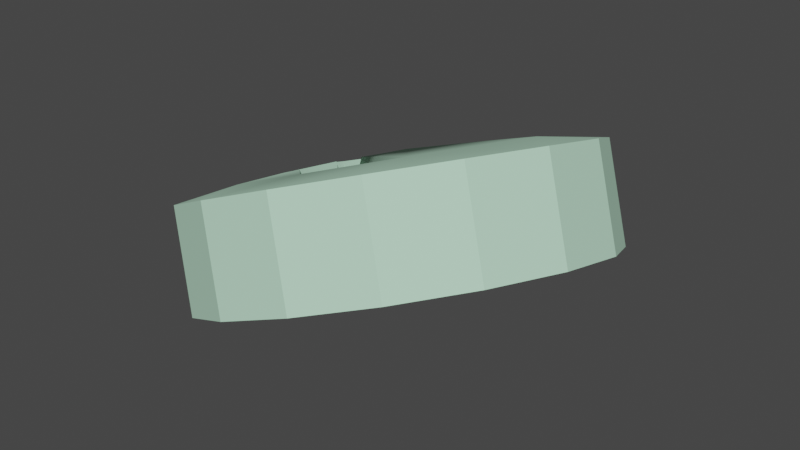# Source: B_ColorfulRamune_Green.blend  (saved by Blender 3.3.6; exported with 4.5.12 LTS)
import bpy
from mathutils import Matrix  # noqa: F401  (used for matrix-valued properties, if any)

bpy.ops.wm.read_factory_settings(use_empty=True)
scene = bpy.context.scene
scene.name = 'Scene'

# ---- collections
col_collection = bpy.data.collections.new('Collection'); scene.collection.children.link(col_collection)

# ---- materials (node trees are filled in below, after node groups)
mat_mat_3 = bpy.data.materials.new('Mat_3')
mat_mat_3.use_transparent_shadow = False
mat_mat_base = bpy.data.materials.new('Mat_Base')
mat_mat_base.use_transparent_shadow = False

# ---- material node trees
mat_mat_3.use_nodes = True; mat_mat_3.node_tree.nodes.clear()
_N = mat_mat_3.node_tree.nodes; _L = mat_mat_3.node_tree.links
n0 = _N.new('ShaderNodeBsdfPrincipled'); n0.name = 'プリンシプルBSDF'; n0.location = (10, 300)
n0.distribution = 'GGX'
n0.subsurface_method = 'RANDOM_WALK_SKIN'
n0.inputs[0].default_value = (0.5, 0.8, 0.6, 1.0)
n0.inputs[2].default_value = 1.0
n0.inputs[3].default_value = 1.45
n0.inputs[27].default_value = (0.0, 0.0, 0.0, 1.0)
n0.inputs[28].default_value = 1.0
n1 = _N.new('ShaderNodeOutputMaterial'); n1.name = 'マテリアル出力'; n1.location = (300, 300)
_L.new(n0.outputs[0], n1.inputs[0])
n1.is_active_output = True
mat_mat_base.use_nodes = True; mat_mat_base.node_tree.nodes.clear()
_N = mat_mat_base.node_tree.nodes; _L = mat_mat_base.node_tree.links
n0 = _N.new('ShaderNodeBsdfPrincipled'); n0.name = 'Principled BSDF'; n0.location = (10, 300)
n0.distribution = 'GGX'
n0.subsurface_method = 'RANDOM_WALK_SKIN'
n0.inputs[0].default_value = (0.0, 0.0, 0.0, 1.0)
n0.inputs[3].default_value = 1.45
n0.inputs[27].default_value = (0.0, 0.0, 0.0, 1.0)
n0.inputs[28].default_value = 1.0
n1 = _N.new('ShaderNodeOutputMaterial'); n1.name = 'Material Output'; n1.location = (300, 300)
_L.new(n0.outputs[0], n1.inputs[0])
n1.is_active_output = True

# ---- world
world_world = bpy.data.worlds.new('World'); scene.world = world_world
world_world.use_nodes = True; world_world.node_tree.nodes.clear()
_N = world_world.node_tree.nodes; _L = world_world.node_tree.links
n0 = _N.new('ShaderNodeOutputWorld'); n0.name = 'World Output'; n0.location = (300, 300)
n1 = _N.new('ShaderNodeBackground'); n1.name = 'Background'; n1.location = (10, 300)
n1.inputs[0].default_value = (0.05088, 0.05088, 0.05088, 1.0)
_L.new(n1.outputs[0], n0.inputs[0])
n0.is_active_output = True
world_world.color = (0.05088, 0.05088, 0.05088)
world_world.use_sun_shadow = False
world_world.sun_shadow_jitter_overblur = 0.0

# ---- meshes
me_colorfulramune_004 = bpy.data.meshes.new('ColorfulRamune.004')
me_colorfulramune_004.from_pydata([(-0.01391, 0.1886, -0.1072), (-0.05514, 0.2121, -0.01013), (0.06398, 0.1951, -0.07561), (0.02274, 0.2185, 0.02141), (0.1355, 0.1696, -0.03906), (0.0943, 0.1931, 0.05797), (0.1899, 0.1162, -0.003066), (0.1486, 0.1396, 0.09396), (0.2187, 0.04289, 0.02689), (0.1775, 0.06632, 0.1239), (0.2176, -0.03913, 0.04625), (0.1764, -0.01569, 0.1433), (0.1868, -0.1174, 0.05207), (0.1456, -0.09393, 0.1491), (0.131, -0.1799, 0.04346), (0.08979, -0.1565, 0.1405), (0.05866, -0.2173, 0.02172), (0.01742, -0.1938, 0.1188), (-0.01923, -0.2237, -0.009819), (-0.06046, -0.2003, 0.08721), (-0.09078, -0.1983, -0.04637), (-0.132, -0.1748, 0.05066), (-0.1451, -0.1448, -0.08237), (-0.1863, -0.1214, 0.01466), (-0.1739, -0.07152, -0.1123), (-0.2152, -0.04808, -0.0153), (-0.1729, 0.0105, -0.1317), (-0.2141, 0.03394, -0.03466), (-0.1421, 0.08874, -0.1375), (-0.1833, 0.1122, -0.04048), (-0.08627, 0.1513, -0.1289), (-0.1275, 0.1747, -0.03186), (-0.0153, 0.06535, 0.06218), (-0.003546, 0.1173, 0.05089), (0.03693, 0.1643, 0.05114), (-0.08284, 0.151, 0.003424), (-0.04263, 0.1141, 0.03507), (-0.03477, 0.06374, 0.0543), (-0.05359, 0.0547, 0.04955), (-0.1581, 0.06097, -0.006366), (-0.1083, 0.005866, 0.03563), (-0.07233, 0.02957, 0.04652), (-0.163, -0.06123, 0.02084), (-0.07477, -0.001288, 0.05301), (-0.06757, -0.01961, 0.0605), (-0.08154, -0.1387, 0.07415), (-0.0812, -0.08001, 0.06556), (-0.05399, -0.03297, 0.06949), (-0.04529, -0.09277, 0.0839), (0.004978, -0.1419, 0.1112), (-0.01663, -0.03772, 0.08652), (0.08417, -0.09258, 0.1333), (0.03009, -0.07081, 0.1106), (0.00146, -0.02839, 0.09195), (0.01635, -0.01075, 0.09487), (0.1191, 0.05471, 0.1141), (0.02311, 0.006808, 0.09265), (0.07408, 0.04098, 0.1023), (0.05961, 0.07777, 0.08729), (0.03236, 0.1046, 0.06923), (0.002587, 0.05899, 0.07132), (0.01526, 0.007902, 0.001804), (-0.01797, 0.109, -0.04056), (-0.02992, -0.0531, -0.004075), (-0.02164, 0.02213, -0.01461), (0.007904, -0.08823, 0.01692), (-0.007047, -0.01596, -0.001208), (0.004552, 0.05335, -0.01416), (0.04281, 0.03813, 0.00415), (-0.02028, -0.06596, 0.001924), (-0.04329, -0.08572, -0.004362), (-0.01461, 0.08113, -0.03032), (0.02642, 0.1016, -0.0201), (-0.04719, -0.02582, -0.01653), (-0.03367, -0.09727, 0.001437), (-0.004332, -0.0986, 0.01375), (-0.04354, -0.00459, -0.01864), (-0.03405, 0.009134, -0.01666), (0.001082, 0.07399, -0.02178), (0.05055, 0.0698, -0.001709), (-0.0007673, -0.06957, 0.01046), (-0.04217, 0.07971, -0.04194)], [], [(32, 37, 77), (37, 38, 77), (38, 41, 77), (41, 43, 77), (63, 66, 77), (2, 0, 1, 3), (64, 77, 68), (3, 34, 5), (55, 57, 54), (51, 13, 11, 55), (54, 53, 52), (19, 45, 21), (23, 42, 25), (42, 40, 39), (40, 43, 41), (27, 39, 29), (31, 35, 1), (35, 38, 36), (66, 63, 50), (67, 60, 64), (71, 78, 72, 62), (67, 78, 60), (63, 77, 73), (77, 61, 68), (66, 61, 77), (47, 63, 73), (77, 76, 73), (49, 75, 74, 70, 48, 45), (69, 50, 63), (75, 65, 80, 69, 70, 74), (5, 4, 2, 3), (7, 6, 4, 5), (9, 8, 6, 7), (11, 10, 8, 9), (13, 12, 10, 11), (14, 12, 13, 15), (17, 16, 14, 15), (18, 16, 17, 19), (20, 18, 19, 21), (23, 22, 20, 21), (25, 24, 22, 23), (26, 24, 25, 27), (28, 26, 27, 29), (31, 30, 28, 29), (0, 30, 31, 1), (76, 77, 43, 44), (73, 76, 44, 47), (61, 66, 54, 56), (50, 53, 66), (53, 54, 66), (64, 60, 32, 77), (67, 64, 68), (33, 62, 72, 59), (18, 20, 22, 24, 26, 28, 30, 0, 2, 4, 6, 8, 10, 12, 14, 16), (34, 33, 59), (34, 55, 7, 5), (59, 58, 55, 34), (59, 72, 79, 58), (58, 79, 68, 57), (9, 7, 55), (55, 58, 57), (11, 9, 55), (57, 68, 61, 56, 54), (51, 49, 17, 15), (51, 55, 54), (15, 13, 51), (51, 54, 52), (49, 45, 19, 17), (45, 48, 46), (70, 63, 47, 46, 48), (42, 23, 21, 45), (46, 40, 42, 45), (47, 44, 40, 46), (42, 39, 27, 25), (40, 44, 43), (35, 31, 29, 39), (38, 35, 39, 40), (34, 3, 1, 35), (40, 41, 38), (36, 33, 34, 35), (36, 81, 62, 33), (32, 71, 81, 37), (52, 65, 75, 49, 51), (81, 36, 37), (36, 38, 37), (70, 69, 63), (62, 81, 71), (67, 68, 79, 72, 78), (32, 60, 78, 71), (80, 65, 52, 53, 50, 69)])
me_colorfulramune_004.polygons.foreach_set('use_smooth', [1, 1, 1, 1, 1, 0, 1, 1, 1, 1, 1, 1, 1, 1, 1, 1, 1, 1, 1, 1, 1, 1, 1, 1, 1, 1, 1, 1, 1, 1, 0, 0, 0, 0, 0, 0, 0, 0, 0, 0, 0, 0, 0, 0, 0, 1, 1, 1, 1, 1, 1, 1, 1, 1, 1, 1, 1, 1, 1, 1, 1, 1, 1, 1, 1, 1, 1, 1, 1, 1, 1, 1, 1, 1, 1, 1, 1, 1, 1, 1, 1, 1, 1, 1, 1, 1, 1, 1, 1, 1])
me_colorfulramune_004.polygons.foreach_set('material_index', [0, 0, 0, 0, 1, 0, 1, 0, 0, 0, 0, 0, 0, 0, 0, 0, 0, 0, 0, 0, 1, 0, 1, 1, 1, 0, 1, 0, 0, 1, 0, 0, 0, 0, 0, 0, 0, 0, 0, 0, 0, 0, 0, 0, 0, 0, 0, 0, 0, 0, 0, 1, 0, 0, 0, 0, 0, 0, 0, 0, 0, 0, 0, 0, 0, 0, 0, 0, 0, 0, 0, 0, 0, 0, 0, 0, 0, 0, 0, 0, 0, 0, 0, 0, 0, 0, 1, 1, 0, 0])
_k = set([(0, 2), (0, 30), (1, 3), (1, 31), (2, 4), (3, 5), (4, 6), (5, 7), (6, 8), (7, 9), (8, 10), (9, 11), (10, 12), (11, 13), (12, 14), (13, 15), (14, 16), (15, 17), (16, 18), (17, 19), (18, 20), (19, 21), (20, 22), (21, 23), (22, 24), (23, 25), (24, 26), (25, 27), (26, 28), (27, 29), (28, 30), (29, 31)])
me_colorfulramune_004.attributes.new('sharp_edge', 'BOOLEAN', 'EDGE').data.foreach_set('value', [ (min(e.vertices), max(e.vertices)) in _k for e in me_colorfulramune_004.edges])
_uv = me_colorfulramune_004.uv_layers.new(name='UVマップ')
_uv.uv.foreach_set('vector', [0.273, 0.3054, 0.25, 0.31, 0.2516, 0.2539, 0.25, 0.31, 0.2269, 0.3057, 0.25, 0.2529, 0.2269, 0.3057, 0.2011, 0.2827, 0.249, 0.2524, 0.2011, 0.2827, 0.19, 0.25, 0.2472, 0.2512, 0.2437, 0.1913, 0.2663, 0.2117, 0.25, 0.25, 0.9375, 0.5, 1.0, 0.5, 1.0, 1.0, 0.9375, 1.0, 0.2578, 0.2578, 0.25, 0.25, 0.3373, 0.2685, 0.3418, 0.4717, 0.3473, 0.3973, 0.4197, 0.4197, 0.4207, 0.2521, 0.37, 0.25, 0.2933, 0.2072, 0.3488, 0.1037, 0.4197, 0.08029, 0.4717, 0.1582, 0.4207, 0.2521, 0.2933, 0.2072, 0.273, 0.1946, 0.2959, 0.1391, 0.1582, 0.02827, 0.1519, 0.1032, 0.08029, 0.08029, 0.02827, 0.1582, 0.07685, 0.2156, 0.01, 0.25, 0.07685, 0.2156, 0.1429, 0.271, 0.1041, 0.3494, 0.1429, 0.271, 0.19, 0.25, 0.2011, 0.2827, 0.02827, 0.3418, 0.1041, 0.3494, 0.08029, 0.4197, 0.1582, 0.4717, 0.2099, 0.422, 0.25, 0.49, 0.2099, 0.422, 0.2269, 0.3057, 0.25, 0.37, 0.2663, 0.2117, 0.2437, 0.1913, 0.25, 0.19, 0.2944, 0.2885, 0.2924, 0.2924, 0.2666, 0.2629, 0.2883, 0.3157, 0.2971, 0.2971, 0.3219, 0.3366, 0.2779, 0.3567, 0.2966, 0.2936, 0.2971, 0.2971, 0.2924, 0.2924, 0.2274, 0.1943, 0.25, 0.25, 0.2208, 0.2003, 0.25, 0.25, 0.3075, 0.2375, 0.3373, 0.2685, 0.2902, 0.2267, 0.2968, 0.2306, 0.25, 0.25, 0.2076, 0.2076, 0.2274, 0.1943, 0.2177, 0.2177, 0.2407, 0.2472, 0.2264, 0.2353, 0.2177, 0.2177, 0.25, 0.07, 0.2499, 0.1197, 0.2164, 0.1305, 0.2101, 0.1379, 0.2041, 0.1391, 0.1519, 0.1032, 0.25, 0.1569, 0.25, 0.19, 0.2257, 0.194, 0.2644, 0.1251, 0.2691, 0.1338, 0.2548, 0.1545, 0.2392, 0.1603, 0.2139, 0.133, 0.2297, 0.1227, 0.875, 1.0, 0.875, 0.5, 0.9375, 0.5, 0.9375, 1.0, 0.8125, 1.0, 0.8125, 0.5, 0.875, 0.5, 0.875, 1.0, 0.75, 1.0, 0.75, 0.5, 0.8125, 0.5, 0.8125, 1.0, 0.6875, 1.0, 0.6875, 0.5, 0.75, 0.5, 0.75, 1.0, 0.625, 1.0, 0.625, 0.5, 0.6875, 0.5, 0.6875, 1.0, 0.5625, 0.5, 0.625, 0.5, 0.625, 1.0, 0.5625, 1.0, 0.5, 1.0, 0.5, 0.5, 0.5625, 0.5, 0.5625, 1.0, 0.4375, 0.5, 0.5, 0.5, 0.5, 1.0, 0.4375, 1.0, 0.375, 0.5, 0.4375, 0.5, 0.4375, 1.0, 0.375, 1.0, 0.3125, 1.0, 0.3125, 0.5, 0.375, 0.5, 0.375, 1.0, 0.25, 1.0, 0.25, 0.5, 0.3125, 0.5, 0.3125, 1.0, 0.1875, 0.5, 0.25, 0.5, 0.25, 1.0, 0.1875, 1.0, 0.125, 0.5, 0.1875, 0.5, 0.1875, 1.0, 0.125, 1.0, 0.0625, 1.0, 0.0625, 0.5, 0.125, 0.5, 0.125, 1.0, 0.0, 0.5, 0.0625, 0.5, 0.0625, 1.0, 0.0, 1.0, 0.2373, 0.2447, 0.2453, 0.25, 0.19, 0.25, 0.1946, 0.227, 0.2213, 0.2283, 0.2373, 0.2447, 0.1946, 0.227, 0.2076, 0.2076, 0.2968, 0.2306, 0.2663, 0.2117, 0.2933, 0.2072, 0.3054, 0.227, 0.25, 0.19, 0.273, 0.1946, 0.2663, 0.2117, 0.273, 0.1946, 0.2933, 0.2072, 0.2663, 0.2117, 0.2578, 0.2578, 0.2924, 0.2924, 0.273, 0.3054, 0.2516, 0.2539, 0.2885, 0.2794, 0.2578, 0.2578, 0.3373, 0.2685, 0.2959, 0.3609, 0.3033, 0.3475, 0.3261, 0.3336, 0.3349, 0.3349, 0.6582, 0.02827, 0.5803, 0.08029, 0.5283, 0.1582, 0.51, 0.25, 0.5283, 0.3418, 0.5803, 0.4197, 0.6582, 0.4717, 0.75, 0.49, 0.8418, 0.4717, 0.9197, 0.4197, 0.9717, 0.3418, 0.99, 0.25, 0.9717, 0.1582, 0.9197, 0.08029, 0.8418, 0.02827, 0.75, 0.01, 0.3473, 0.3973, 0.2959, 0.3609, 0.3349, 0.3349, 0.3473, 0.3973, 0.4207, 0.2521, 0.4717, 0.3418, 0.4197, 0.4197, 0.3349, 0.3349, 0.3609, 0.2959, 0.4207, 0.2521, 0.3473, 0.3973, 0.3349, 0.3349, 0.3359, 0.3251, 0.349, 0.291, 0.3609, 0.2959, 0.3609, 0.2959, 0.3482, 0.2841, 0.3341, 0.2593, 0.37, 0.25, 0.49, 0.25, 0.4717, 0.3418, 0.4207, 0.2521, 0.4207, 0.2521, 0.3609, 0.2959, 0.37, 0.25, 0.4717, 0.1582, 0.49, 0.25, 0.4207, 0.2521, 0.37, 0.25, 0.315, 0.2425, 0.3075, 0.2375, 0.3054, 0.227, 0.2933, 0.2072, 0.3488, 0.1037, 0.25, 0.07, 0.25, 0.01, 0.3418, 0.02827, 0.3488, 0.1037, 0.4207, 0.2521, 0.2933, 0.2072, 0.3418, 0.02827, 0.4197, 0.08029, 0.3488, 0.1037, 0.3488, 0.1037, 0.2933, 0.2072, 0.2959, 0.1391, 0.25, 0.07, 0.1519, 0.1032, 0.1582, 0.02827, 0.25, 0.01, 0.1519, 0.1032, 0.2041, 0.1391, 0.1651, 0.1651, 0.2102, 0.1538, 0.2257, 0.194, 0.2076, 0.2076, 0.1651, 0.1651, 0.2041, 0.1391, 0.07685, 0.2156, 0.02827, 0.1582, 0.08029, 0.08029, 0.1519, 0.1032, 0.1651, 0.1651, 0.1429, 0.271, 0.07685, 0.2156, 0.1519, 0.1032, 0.2076, 0.2076, 0.1946, 0.227, 0.1429, 0.271, 0.1651, 0.1651, 0.07685, 0.2156, 0.1041, 0.3494, 0.02827, 0.3418, 0.01, 0.25, 0.1429, 0.271, 0.1946, 0.227, 0.19, 0.25, 0.2099, 0.422, 0.1582, 0.4717, 0.08029, 0.4197, 0.1041, 0.3494, 0.2269, 0.3057, 0.2099, 0.422, 0.1041, 0.3494, 0.1429, 0.271, 0.3473, 0.3973, 0.3418, 0.4717, 0.25, 0.49, 0.2099, 0.422, 0.1429, 0.271, 0.2011, 0.2827, 0.2269, 0.3057, 0.25, 0.37, 0.2959, 0.3609, 0.3473, 0.3973, 0.2099, 0.422, 0.25, 0.37, 0.25, 0.3354, 0.2779, 0.3567, 0.2959, 0.3609, 0.273, 0.3054, 0.2789, 0.3218, 0.25, 0.3298, 0.25, 0.31, 0.2959, 0.1391, 0.2664, 0.1271, 0.2499, 0.1197, 0.25, 0.07, 0.3488, 0.1037, 0.25, 0.3354, 0.25, 0.37, 0.25, 0.31, 0.25, 0.37, 0.2269, 0.3057, 0.25, 0.31, 0.2175, 0.1587, 0.25, 0.1569, 0.2257, 0.194, 0.2779, 0.3567, 0.2582, 0.3285, 0.2789, 0.3218, 0.2944, 0.2885, 0.3373, 0.2685, 0.349, 0.2958, 0.3261, 0.3336, 0.2971, 0.2971, 0.273, 0.3054, 0.2924, 0.2924, 0.2911, 0.3129, 0.2789, 0.3218, 0.269, 0.1371, 0.2691, 0.1338, 0.2959, 0.1391, 0.273, 0.1946, 0.25, 0.19, 0.2512, 0.1564])
me_colorfulramune_004.materials.append(mat_mat_3)
me_colorfulramune_004.materials.append(mat_mat_base)
me_colorfulramune_004.update()
arm_x = bpy.data.armatures.new('アーマチュア')  # bones are not reproduced

# ---- objects
ob_colorfulramune_004 = bpy.data.objects.new('ColorfulRamune.004', me_colorfulramune_004)
ob_x = bpy.data.objects.new('アーマチュア', arm_x)

# ---- transforms, parenting, visibility, modifiers, constraints
ob_colorfulramune_004.parent = ob_x
ob_colorfulramune_004.matrix_parent_inverse = Matrix(((0.4665, -0.0, -0.9997, 0.002657), (-0.0, 1.0, -0.0, -0.03648), (2.128, -0.0, 0.9929, 0.4664), (-0.0, -0.0, -0.0, 1.0)))
ob_colorfulramune_004.location = (0.0, 0.0, 0.0)
_vg = ob_colorfulramune_004.vertex_groups.new(name='Bone')
_vg.add([0, 1, 2, 3, 4, 5, 6, 7, 8, 9, 10, 11, 12, 13, 14, 15, 16, 17, 18, 19, 20, 21, 22, 23, 24, 25, 26, 27, 28, 29, 30, 31, 32, 33, 34, 35, 36, 37, 38, 39, 40, 41, 42, 43, 44, 45, 46, 47, 48, 49, 50, 51, 52, 53, 54, 55, 56, 57, 58, 59, 60, 61, 62, 63, 64, 65, 66, 67, 68, 69, 70, 71, 72, 73, 74, 75, 76, 77, 78, 79, 80, 81], 1.0, 'REPLACE')
_m = ob_colorfulramune_004.modifiers.new('コリジョン', 'COLLISION')
_m = ob_colorfulramune_004.modifiers.new('アーマチュア', 'ARMATURE')
_m.object = ob_x
ob_x.location = (-0.181, 0.03648, -0.08182)
ob_x.rotation_euler = (0.0, 1.134, 0.0)
ob_x.scale = (0.9065, 1.0, 0.4259)

# ---- collection membership
col_collection.objects.link(ob_colorfulramune_004)
col_collection.objects.link(ob_x)

# ---- scene / render settings (as saved in the file)
scene.frame_start = 1; scene.frame_end = 40; scene.frame_set(40)
scene.render.engine = 'BLENDER_EEVEE_NEXT'
scene.cycles.sampling_pattern = 'TABULATED_SOBOL'
scene.cycles.use_light_tree = False
scene.view_settings.view_transform = 'Filmic'
bpy.context.view_layer.update()

# ---- added for rendering (the .blend has no active camera and no usable light): camera, sun
cam_auto = bpy.data.cameras.new('AutoCamera')
cam_auto.lens = 50.0
cam_auto.sensor_width = 36.0
cam_auto.clip_end = 1000.0
ob_auto_camera = bpy.data.objects.new('AutoCamera', cam_auto)
scene.collection.objects.link(ob_auto_camera)
ob_auto_camera.location = (0.633304, -0.760452, 0.511035)
ob_auto_camera.rotation_euler = (1.09748, -7.21219e-08, 0.694738)
scene.camera = ob_auto_camera
light_auto_sun = bpy.data.lights.new('AutoSun', 'SUN')
light_auto_sun.energy = 3.0
light_auto_sun.angle = 0.0523599
ob_auto_sun = bpy.data.objects.new('AutoSun', light_auto_sun)
scene.collection.objects.link(ob_auto_sun)
ob_auto_sun.rotation_euler = (0.872665, 0.174533, 0.523599)
bpy.context.view_layer.update()
